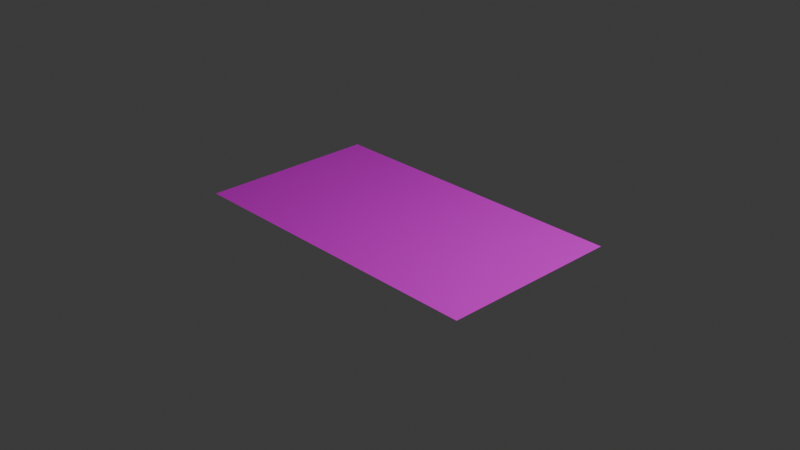 # Source: track1.blend  (saved by Blender 4.1.24; exported with 4.5.12 LTS)
import bpy
from mathutils import Matrix  # noqa: F401  (used for matrix-valued properties, if any)

bpy.ops.wm.read_factory_settings(use_empty=True)
scene = bpy.context.scene
scene.name = 'Scene'

# ---- collections
col_collection = bpy.data.collections.new('Collection'); scene.collection.children.link(col_collection)

# ---- images (referenced by path relative to the original .blend; pixels are not part of the script)
import os
ASSET_DIR = os.environ.get("B2B_ASSET_DIR", "")  # directory of the original .blend (textures are referenced by path, not embedded)
HERE = os.path.dirname(os.path.abspath(__file__))  # packed textures are extracted next to this script under _unpacked/

def load_image(name, relpath, width, height, colorspace="sRGB"):
    """Load a texture the original file referenced (path relative to the .blend, or extracted next to this script)."""
    p = next((c for c in (os.path.join(HERE, relpath), os.path.join(ASSET_DIR, relpath)) if relpath and os.path.exists(c)), "")
    if p:
        img = bpy.data.images.load(p, check_existing=True)
        img.name = name
    else:  # same state as the original file: an image datablock whose file is absent (Cycles renders it pink)
        img = bpy.data.images.new(name, width, height)
        img.source = "FILE"
        img.filepath = "//" + (relpath or name)
    img.colorspace_settings.name = colorspace
    return img
img_track01_new_png = load_image('track01_new.png', 'track01_new.png', 1024, 1024, 'sRGB')
img_checkered_png = load_image('checkered.png', 'checkered.png', 1024, 1024, 'sRGB')

# ---- materials (node trees are filled in below, after node groups)
mat_material_001 = bpy.data.materials.new('Material.001')
mat_material_001.use_transparent_shadow = False
mat_material_002 = bpy.data.materials.new('Material.002')
mat_material_002.use_transparent_shadow = False

# ---- material node trees
mat_material_001.use_nodes = True; mat_material_001.node_tree.nodes.clear()
_N = mat_material_001.node_tree.nodes; _L = mat_material_001.node_tree.links
n0 = _N.new('ShaderNodeBsdfPrincipled'); n0.name = 'Principled BSDF'; n0.location = (10, 300)
n1 = _N.new('ShaderNodeOutputMaterial'); n1.name = 'Material Output'; n1.location = (300, 300)
n2 = _N.new('ShaderNodeTexImage'); n2.name = 'Image Texture'; n2.location = (-280, 260)
n2.image = img_track01_new_png
_L.new(n0.outputs[0], n1.inputs[0])
_L.new(n2.outputs[0], n0.inputs[0])
n1.is_active_output = True
mat_material_002.use_nodes = True; mat_material_002.node_tree.nodes.clear()
_N = mat_material_002.node_tree.nodes; _L = mat_material_002.node_tree.links
n0 = _N.new('ShaderNodeBsdfPrincipled'); n0.name = 'Principled BSDF'; n0.location = (10, 300)
n1 = _N.new('ShaderNodeOutputMaterial'); n1.name = 'Material Output'; n1.location = (300, 300)
n2 = _N.new('ShaderNodeTexImage'); n2.name = 'Image Texture'; n2.location = (-280, 260)
n2.image = img_checkered_png
n2.projection = 'BOX'
_L.new(n0.outputs[0], n1.inputs[0])
_L.new(n2.outputs[0], n0.inputs[0])
n1.is_active_output = True

# ---- world
world_world = bpy.data.worlds.new('World'); scene.world = world_world
world_world.use_nodes = True; world_world.node_tree.nodes.clear()
_N = world_world.node_tree.nodes; _L = world_world.node_tree.links
n0 = _N.new('ShaderNodeOutputWorld'); n0.name = 'World Output'; n0.location = (300, 300)
n1 = _N.new('ShaderNodeBackground'); n1.name = 'Background'; n1.location = (10, 300)
n1.inputs[0].default_value = (0.05088, 0.05088, 0.05088, 1.0)
_L.new(n1.outputs[0], n0.inputs[0])
n0.is_active_output = True
world_world.color = (0.05088, 0.05088, 0.05088)
world_world.use_sun_shadow = False
world_world.sun_shadow_jitter_overblur = 0.0

# ---- cameras
cam_camera = bpy.data.cameras.new('Camera')
cam_camera.clip_end = 100.0
cam_camera.ortho_scale = 7.314

# ---- lights
light_light = bpy.data.lights.new('Light', 'POINT')
light_light.transmission_factor = 0.0
light_light.energy = 1000.0
light_light.shadow_soft_size = 0.1
light_light.shadow_maximum_resolution = 0.006
light_light.use_absolute_resolution = True

# ---- meshes
me_plane = bpy.data.meshes.new('Plane')
me_plane.from_pydata([(-1.777, -1.0, 0.0), (1.777, -1.0, 0.0), (-1.777, 1.0, 0.0), (1.777, 1.0, 0.0)], [], [(0, 1, 3, 2)])
_uv = me_plane.uv_layers.new(name='UVMap')
_uv.uv.foreach_set('vector', [0.0, 0.0, 1.0, 0.0, 1.0, 1.0, 0.0, 1.0])
me_plane.materials.append(mat_material_001)
me_plane.update()
me_cube_002 = bpy.data.meshes.new('Cube.002')
me_cube_002.from_pydata([(-0.01449, 0.04263, -0.003798), (-0.01449, 0.04263, 0.003798), (-0.01449, -0.04263, -0.003798), (-0.01449, -0.04263, 0.003798), (0.01449, 0.04263, -0.003798), (0.01449, 0.04263, 0.003798), (0.01449, -0.04263, -0.003798), (0.01449, -0.04263, 0.003798)], [], [(0, 1, 3, 2), (2, 3, 7, 6), (6, 7, 5, 4), (4, 5, 1, 0), (2, 6, 4, 0), (7, 3, 1, 5)])
_uv = me_cube_002.uv_layers.new(name='UVMap')
_uv.uv.foreach_set('vector', [0.01722, 0.9606, 0.01722, 0.9606, 0.01722, 0.07357, 0.01722, 0.07357, 0.01722, 0.07357, 0.01722, 0.07357, 0.9908, 0.07357, 0.9908, 0.07357, 0.9908, 0.07357, 0.9908, 0.07357, 0.9908, 0.9606, 0.9908, 0.9606, 0.9908, 0.9606, 0.9908, 0.9606, 0.01722, 0.9606, 0.01722, 0.9606, 0.01722, 0.07357, 0.9908, 0.07357, 0.9908, 0.9606, 0.01722, 0.9606, 0.9908, 0.07357, 0.01722, 0.07357, 0.01722, 0.9606, 0.9908, 0.9606])
me_cube_002.materials.append(mat_material_002)
me_cube_002.update()

# ---- objects
ob_light = bpy.data.objects.new('Light', light_light)
ob_camera = bpy.data.objects.new('Camera', cam_camera)
ob_plane = bpy.data.objects.new('Plane', me_plane)
ob_cube = bpy.data.objects.new('Cube', me_cube_002)

# ---- transforms, parenting, visibility, modifiers, constraints
ob_light.location = (4.076, 1.005, 5.904)
ob_light.rotation_euler = (0.6503, 0.05522, 1.866)
ob_light.lock_rotations_4d = False
ob_light.empty_display_type = 'ARROWS'
ob_light.color = (0.0, 0.0, 0.0, 0.0)
ob_light.lineart.crease_threshold = 0.0
ob_camera.location = (7.359, -6.926, 4.958)
ob_camera.rotation_euler = (1.109, 0.0, 0.8149)
ob_camera.lock_rotations_4d = False
ob_camera.empty_display_type = 'ARROWS'
ob_camera.color = (0.0, 0.0, 0.0, 0.0)
ob_camera.display_type = 'WIRE'
ob_camera.lineart.crease_threshold = 0.0
ob_plane.location = (0.0, 0.0, 0.0)
ob_cube.location = (0.9873, -0.5639, -0.003055)

# ---- collection membership
col_collection.objects.link(ob_light)
col_collection.objects.link(ob_camera)
col_collection.objects.link(ob_plane)
col_collection.objects.link(ob_cube)

# ---- scene / render settings (as saved in the file)
scene.camera = ob_camera
scene.frame_start = 1; scene.frame_end = 250; scene.frame_set(1)
scene.render.engine = 'BLENDER_EEVEE_NEXT'
scene.cycles.sampling_pattern = 'TABULATED_SOBOL'
scene.eevee.ray_tracing_options.trace_max_roughness = 0.0
bpy.context.view_layer.update()
